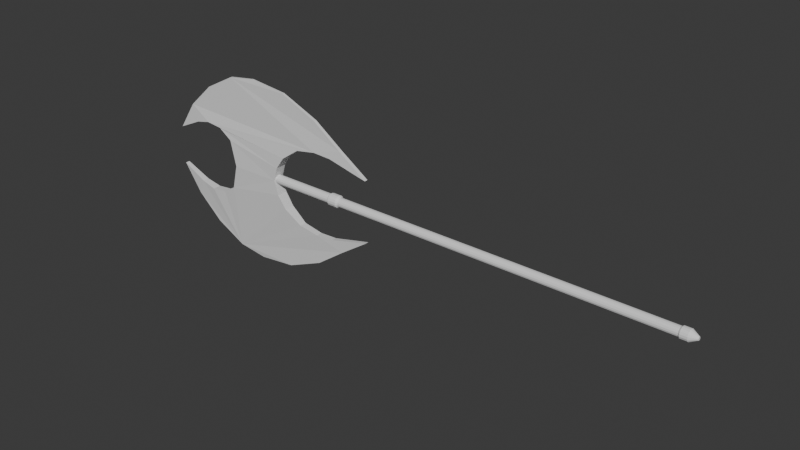 # Source: Axe.blend  (saved by Blender 5.2.45; exported with 4.5.12 LTS)
import bpy
from mathutils import Matrix  # noqa: F401  (used for matrix-valued properties, if any)

bpy.ops.wm.read_factory_settings(use_empty=True)
scene = bpy.context.scene
scene.name = 'Scene'

# ---- collections
col_collection = bpy.data.collections.new('Collection'); scene.collection.children.link(col_collection)

# ---- materials (node trees are filled in below, after node groups)
mat_material = bpy.data.materials.new('Material')
mat_material.alpha_threshold = 0.0
mat_material.use_backface_culling_lightprobe_volume = False
mat_material.roughness = 0.5
mat_material.line_color = (0.0, 0.0, 0.0, 1.0)

# ---- material node trees
mat_material.use_nodes = True; mat_material.node_tree.nodes.clear()
_N = mat_material.node_tree.nodes; _L = mat_material.node_tree.links
n0 = _N.new('ShaderNodeOutputMaterial'); n0.name = 'Material Output'; n0.location = (200, 100)
n1 = _N.new('ShaderNodeBsdfPrincipled'); n1.name = 'Principled BSDF'; n1.location = (-200, 100)
n1.inputs[10].default_value = 0.005
_L.new(n1.outputs[0], n0.inputs[0])
n0.is_active_output = True

# ---- world
world_world = bpy.data.worlds.new('World'); scene.world = world_world
world_world.use_nodes = True; world_world.node_tree.nodes.clear()
_N = world_world.node_tree.nodes; _L = world_world.node_tree.links
n0 = _N.new('ShaderNodeOutputWorld'); n0.name = 'World Output'; n0.location = (200, 100)
n1 = _N.new('ShaderNodeBackground'); n1.name = 'Background'; n1.location = (-200, 100)
n1.inputs[0].default_value = (0.05088, 0.05088, 0.05088, 1.0)
_L.new(n1.outputs[0], n0.inputs[0])
n0.is_active_output = True
world_world.color = (0.05088, 0.05088, 0.05088)
world_world.sun_shadow_jitter_overblur = 0.0

# ---- meshes
me_cube = bpy.data.meshes.new('Cube')
me_cube.from_pydata([(-5.661, 0.06756, -0.8656), (4.941, 0.05622, -1.346), (3.159, 0.0805, -1.778), (2.344, 0.099, -1.827), (1.431, 0.1123, -1.669), (0.6649, 0.1598, -1.133), (0.2938, 0.1718, -0.6041), (-4.512, 0.104, -1.395), (-3.812, 0.131, -1.559), (-3.107, 0.1202, -1.474), (-2.45, 0.1534, -1.091), (-2.152, 0.1795, 0.0), (0.1113, 0.1669, 0.0), (-5.661, -0.06773, -0.8656), (4.941, -0.05639, -1.346), (3.159, -0.08067, -1.778), (2.344, -0.09917, -1.827), (1.431, -0.1125, -1.669), (0.6649, -0.16, -1.133), (0.2938, -0.172, -0.6041), (-4.512, -0.1041, -1.395), (-3.812, -0.1312, -1.559), (-3.107, -0.1204, -1.474), (-2.45, -0.1535, -1.091), (-2.152, -0.1796, 0.0), (0.1113, -0.1671, 0.0), (-1.052, -0.01741, -4.056), (-4.854, -0.05265, -2.089), (-3.708, -0.04669, -3.134), (-2.346, -0.0393, -3.853), (3.649, -0.05099, -2.214), (2.35, -0.04669, -3.134), (0.6561, -0.0393, -3.853), (-4.854, 0.05247, -2.089), (-3.708, 0.04652, -3.134), (-2.346, 0.03913, -3.853), (0.6561, 0.03913, -3.853), (2.35, 0.04652, -3.134), (3.649, 0.05082, -2.214), (-1.052, 0.01724, -4.056), (-5.661, 0.06756, 0.8656), (4.941, 0.05622, 1.346), (3.159, 0.0805, 1.778), (2.344, 0.099, 1.827), (1.431, 0.1123, 1.669), (0.6649, 0.1598, 1.133), (0.2938, 0.1718, 0.6041), (-4.512, 0.104, 1.395), (-3.812, 0.131, 1.559), (-3.107, 0.1202, 1.474), (-2.45, 0.1534, 1.091), (-5.661, -0.06773, 0.8656), (4.941, -0.05639, 1.346), (3.159, -0.08067, 1.778), (2.344, -0.09917, 1.827), (1.431, -0.1125, 1.669), (0.6649, -0.16, 1.133), (0.2938, -0.172, 0.6041), (-4.512, -0.1041, 1.395), (-3.812, -0.1312, 1.559), (-3.107, -0.1204, 1.474), (-2.45, -0.1535, 1.091), (-1.052, -0.01741, 4.056), (-4.854, -0.05265, 2.089), (-3.708, -0.04669, 3.134), (-2.346, -0.0393, 3.853), (3.649, -0.05099, 2.214), (2.35, -0.04669, 3.134), (0.6561, -0.0393, 3.853), (-4.854, 0.05247, 2.089), (-3.708, 0.04652, 3.134), (-2.346, 0.03913, 3.853), (0.6561, 0.03913, 3.853), (2.35, 0.04652, 3.134), (3.649, 0.05082, 2.214), (-1.052, 0.01724, 4.056), (3.577, 0.138, -0.03811), (18.27, 0.138, -0.03811), (3.577, 0.117, -0.1085), (18.27, 0.117, -0.1085), (3.577, 0.07817, -0.1624), (18.27, 0.07817, -0.1624), (3.577, 0.02745, -0.1916), (18.27, 0.02745, -0.1916), (3.577, -0.02745, -0.1916), (18.27, -0.02745, -0.1916), (3.577, -0.07817, -0.1624), (18.27, -0.07817, -0.1624), (3.577, -0.117, -0.1085), (18.27, -0.117, -0.1085), (3.577, -0.138, -0.03811), (18.27, -0.138, -0.03811), (3.577, -0.138, 0.03811), (18.27, -0.138, 0.03811), (3.577, -0.117, 0.1085), (18.27, -0.117, 0.1085), (3.577, -0.07817, 0.1624), (18.27, -0.07817, 0.1624), (3.577, -0.02745, 0.1916), (18.27, -0.02745, 0.1916), (3.577, 0.02745, 0.1916), (18.27, 0.02745, 0.1916), (3.577, 0.07817, 0.1624), (18.27, 0.07817, 0.1624), (3.577, 0.117, 0.1085), (18.27, 0.117, 0.1085), (3.577, 0.138, 0.03811), (18.27, 0.138, 0.03811), (18.33, 0.1676, -0.04629), (18.33, 0.1421, -0.1318), (18.33, 0.09495, -0.1973), (18.33, 0.03334, -0.2327), (18.33, -0.03334, -0.2327), (18.33, -0.09495, -0.1973), (18.33, -0.1421, -0.1318), (18.33, -0.1676, -0.04629), (18.33, -0.1676, 0.04629), (18.33, -0.1421, 0.1318), (18.33, -0.09495, 0.1973), (18.33, -0.03334, 0.2327), (18.33, 0.03334, 0.2327), (18.33, 0.09495, 0.1973), (18.33, 0.1421, 0.1318), (18.33, 0.1676, 0.04629), (18.62, 0.1676, -0.04629), (18.62, 0.1421, -0.1318), (18.62, 0.09495, -0.1973), (18.62, 0.03334, -0.2327), (18.62, -0.03334, -0.2327), (18.62, -0.09495, -0.1973), (18.62, -0.1421, -0.1318), (18.62, -0.1676, -0.04629), (18.62, -0.1676, 0.04629), (18.62, -0.1421, 0.1318), (18.62, -0.09495, 0.1973), (18.62, -0.03334, 0.2327), (18.62, 0.03334, 0.2327), (18.62, 0.09495, 0.1973), (18.62, 0.1421, 0.1318), (18.62, 0.1676, 0.04629), (18.92, 0.04838, -0.01336), (18.92, 0.04101, -0.03805), (18.92, 0.0274, -0.05694), (18.92, 0.009623, -0.06717), (18.92, -0.009623, -0.06717), (18.92, -0.0274, -0.05694), (18.92, -0.04101, -0.03805), (18.92, -0.04838, -0.01336), (18.92, -0.04838, 0.01336), (18.92, -0.04101, 0.03805), (18.92, -0.0274, 0.05694), (18.92, -0.009623, 0.06717), (18.92, 0.009623, 0.06717), (18.92, 0.0274, 0.05694), (18.92, 0.04101, 0.03805), (18.92, 0.04838, 0.01336), (3.503, 0.1854, -0.05121), (3.503, 0.1572, -0.1458), (3.503, 0.105, -0.2183), (3.503, 0.03688, -0.2575), (3.503, -0.03688, -0.2575), (3.503, -0.105, -0.2183), (3.503, -0.1572, -0.1458), (3.503, -0.1854, -0.05121), (3.503, -0.1854, 0.05121), (3.503, -0.1572, 0.1458), (3.503, -0.105, 0.2183), (3.503, -0.03688, 0.2575), (3.503, 0.03688, 0.2575), (3.503, 0.105, 0.2183), (3.503, 0.1572, 0.1458), (3.503, 0.1854, 0.05121), (3.048, 0.1419, -0.03919), (3.048, 0.1203, -0.1116), (3.048, 0.08037, -0.167), (3.048, 0.02822, -0.197), (3.048, -0.02822, -0.197), (3.048, -0.08037, -0.167), (3.048, -0.1203, -0.1116), (3.048, -0.1419, -0.03919), (3.048, -0.1419, 0.03919), (3.048, -0.1203, 0.1116), (3.048, -0.08037, 0.167), (3.048, -0.02822, 0.197), (3.048, 0.02822, 0.197), (3.048, 0.08037, 0.167), (3.048, 0.1203, 0.1116), (3.048, 0.1419, 0.03919), (3.112, 0.1854, -0.05121), (3.112, 0.1572, -0.1458), (3.112, 0.105, -0.2183), (3.112, 0.03688, -0.2575), (3.112, -0.03688, -0.2575), (3.112, -0.105, -0.2183), (3.112, -0.1572, -0.1458), (3.112, -0.1854, -0.05121), (3.112, -0.1854, 0.05121), (3.112, -0.1572, 0.1458), (3.112, -0.105, 0.2183), (3.112, -0.03688, 0.2575), (3.112, 0.03688, 0.2575), (3.112, 0.105, 0.2183), (3.112, 0.1572, 0.1458), (3.112, 0.1854, 0.05121), (0.0, 0.1419, -0.03919), (0.0, 0.1203, -0.1116), (0.0, 0.08037, -0.167), (0.0, 0.02822, -0.197), (0.0, -0.02822, -0.197), (0.0, -0.08037, -0.167), (0.0, -0.1203, -0.1116), (0.0, -0.1419, -0.03919), (0.0, -0.1419, 0.03919), (0.0, -0.1203, 0.1116), (0.0, -0.08037, 0.167), (0.0, -0.02822, 0.197), (0.0, 0.02822, 0.197), (0.0, 0.08037, 0.167), (0.0, 0.1203, 0.1116), (0.0, 0.1419, 0.03919)], [], [(24, 11, 10, 23), (10, 9, 22, 23), (9, 8, 21, 22), (8, 7, 20, 21), (7, 0, 13, 20), (2, 15, 14, 1), (3, 16, 15, 2), (4, 17, 16, 3), (5, 18, 17, 4), (6, 19, 18, 5), (24, 25, 12, 11), (23, 22, 21, 20, 13, 27, 28, 29, 26, 32, 31, 30, 14, 15, 16, 17, 18, 19, 25, 24), (19, 6, 12, 25), (1, 14, 30, 38), (30, 31, 37, 38), (31, 32, 36, 37), (36, 32, 26, 39), (29, 28, 34, 35), (28, 27, 33, 34), (0, 33, 27, 13), (26, 29, 35, 39), (11, 12, 6, 5, 4, 3, 2, 1, 38, 37, 36, 39, 35, 34, 33, 0, 7, 8, 9, 10), (24, 61, 50, 11), (50, 61, 60, 49), (49, 60, 59, 48), (48, 59, 58, 47), (47, 58, 51, 40), (42, 41, 52, 53), (43, 42, 53, 54), (44, 43, 54, 55), (45, 44, 55, 56), (46, 45, 56, 57), (61, 24, 25, 57, 56, 55, 54, 53, 52, 66, 67, 68, 62, 65, 64, 63, 51, 58, 59, 60), (57, 25, 12, 46), (41, 74, 66, 52), (66, 74, 73, 67), (67, 73, 72, 68), (72, 75, 62, 68), (65, 71, 70, 64), (64, 70, 69, 63), (40, 51, 63, 69), (62, 75, 71, 65), (11, 50, 49, 48, 47, 40, 69, 70, 71, 75, 72, 73, 74, 41, 42, 43, 44, 45, 46, 12), (77, 79, 78, 76), (79, 81, 80, 78), (81, 83, 82, 80), (83, 85, 84, 82), (85, 87, 86, 84), (87, 89, 88, 86), (89, 91, 90, 88), (91, 93, 92, 90), (93, 95, 94, 92), (95, 97, 96, 94), (97, 99, 98, 96), (99, 101, 100, 98), (101, 103, 102, 100), (103, 105, 104, 102), (105, 107, 106, 104), (97, 118, 119, 99), (77, 107, 123, 108), (88, 90, 163, 162), (115, 114, 130, 131), (87, 85, 112, 113), (93, 116, 117, 95), (105, 103, 121, 122), (83, 81, 110, 111), (89, 114, 115, 91), (101, 99, 119, 120), (79, 77, 108, 109), (97, 95, 117, 118), (93, 91, 115, 116), (89, 87, 113, 114), (107, 105, 122, 123), (85, 83, 111, 112), (103, 101, 120, 121), (81, 79, 109, 110), (120, 136, 137, 121), (125, 141, 142, 126), (108, 123, 139, 124), (122, 121, 137, 138), (109, 108, 124, 125), (116, 115, 131, 132), (123, 122, 138, 139), (110, 109, 125, 126), (117, 116, 132, 133), (111, 110, 126, 127), (118, 117, 133, 134), (112, 111, 127, 128), (119, 118, 134, 135), (113, 112, 128, 129), (120, 119, 135, 136), (114, 113, 129, 130), (133, 132, 148, 149), (140, 155, 154, 153, 152, 151, 150, 149, 148, 147, 146, 145, 144, 143, 142, 141), (124, 139, 155, 140), (127, 126, 142, 143), (134, 133, 149, 150), (128, 127, 143, 144), (135, 134, 150, 151), (129, 128, 144, 145), (136, 135, 151, 152), (130, 129, 145, 146), (137, 136, 152, 153), (131, 130, 146, 147), (138, 137, 153, 154), (125, 124, 140, 141), (132, 131, 147, 148), (139, 138, 154, 155), (80, 82, 159, 158), (160, 161, 193, 192), (98, 100, 168, 167), (76, 78, 157, 156), (84, 86, 161, 160), (94, 96, 166, 165), (102, 104, 170, 169), (90, 92, 164, 163), (86, 88, 162, 161), (104, 106, 171, 170), (82, 84, 160, 159), (100, 102, 169, 168), (78, 80, 158, 157), (96, 98, 167, 166), (92, 94, 165, 164), (106, 76, 156, 171), (167, 168, 200, 199), (172, 173, 205, 204), (161, 162, 194, 193), (168, 169, 201, 200), (162, 163, 195, 194), (171, 156, 188, 203), (169, 170, 202, 201), (156, 157, 189, 188), (163, 164, 196, 195), (170, 171, 203, 202), (157, 158, 190, 189), (164, 165, 197, 196), (158, 159, 191, 190), (165, 166, 198, 197), (159, 160, 192, 191), (166, 167, 199, 198), (172, 187, 203, 188), (173, 172, 188, 189), (174, 173, 189, 190), (175, 174, 190, 191), (176, 175, 191, 192), (177, 176, 192, 193), (178, 177, 193, 194), (179, 178, 194, 195), (180, 179, 195, 196), (181, 180, 196, 197), (182, 181, 197, 198), (183, 182, 198, 199), (184, 183, 199, 200), (185, 184, 200, 201), (186, 185, 201, 202), (187, 186, 202, 203), (179, 180, 212, 211), (204, 205, 206, 207, 208, 209, 210, 211, 212, 213, 214, 215, 216, 217, 218, 219), (186, 187, 219, 218), (173, 174, 206, 205), (180, 181, 213, 212), (172, 204, 219, 187), (174, 175, 207, 206), (181, 182, 214, 213), (175, 176, 208, 207), (182, 183, 215, 214), (176, 177, 209, 208), (183, 184, 216, 215), (177, 178, 210, 209), (184, 185, 217, 216), (178, 179, 211, 210), (185, 186, 218, 217), (106, 107, 77, 76)])
me_cube.polygons.foreach_set('material_index', [0, 0, 0, 0, 0, 0, 0, 0, 0, 0, 0, 0, 0, 0, 0, 0, 0, 0, 0, 0, 0, 0, 0, 0, 0, 0, 0, 0, 0, 0, 0, 0, 0, 0, 0, 0, 0, 0, 0, 0, 0, 0, 0, 1, 1, 1, 1, 1, 1, 1, 1, 1, 1, 1, 1, 1, 1, 1, 1, 1, 1, 1, 1, 1, 1, 1, 1, 1, 1, 1, 1, 1, 1, 1, 1, 1, 1, 1, 1, 1, 1, 1, 1, 1, 1, 1, 1, 1, 1, 1, 1, 1, 1, 1, 1, 1, 1, 1, 1, 1, 1, 1, 1, 1, 1, 1, 1, 1, 1, 1, 1, 1, 1, 1, 1, 1, 1, 1, 1, 1, 1, 1, 1, 1, 1, 1, 1, 1, 1, 1, 1, 1, 1, 1, 1, 1, 1, 1, 1, 1, 1, 1, 1, 1, 1, 1, 1, 1, 1, 1, 1, 1, 1, 1, 1, 1, 1, 1, 1, 1, 1, 1, 1, 1, 1, 1, 1, 1, 1, 1, 1, 1, 1])
_uv = me_cube.uv_layers.new(name='UVMap')
_uv.uv.foreach_set('vector', [0.0, 0.0, 0.0, 0.0, 0.0, 0.0, 0.0, 0.0, 0.0, 0.0, 0.0, 0.0, 0.0, 0.0, 0.0, 0.0, 0.0, 0.0, 0.0, 0.0, 0.0, 0.0, 0.0, 0.0, 0.0, 0.0, 0.0, 0.0, 0.0, 0.0, 0.0, 0.0, 0.0, 0.0, 0.0, 0.0, 0.0, 0.0, 0.0, 0.0, 0.0, 0.0, 0.0, 0.0, 0.0, 0.0, 0.0, 0.0, 0.0, 0.0, 0.0, 0.0, 0.0, 0.0, 0.0, 0.0, 0.0, 0.0, 0.0, 0.0, 0.0, 0.0, 0.0, 0.0, 0.0, 0.0, 0.0, 0.0, 0.0, 0.0, 0.0, 0.0, 0.0, 0.0, 0.0, 0.0, 0.0, 0.0, 0.0, 0.0, 0.0, 0.0, 0.0, 0.0, 0.0, 0.0, 0.0, 0.0, 0.0, 0.0, 0.0, 0.0, 0.0, 0.0, 0.0, 0.0, 0.0, 0.0, 0.0, 0.0, 0.0, 0.0, 0.0, 0.0, 0.0, 0.0, 0.0, 0.0, 0.0, 0.0, 0.0, 0.0, 0.0, 0.0, 0.0, 0.0, 0.0, 0.0, 0.0, 0.0, 0.0, 0.0, 0.0, 0.0, 0.0, 0.0, 0.0, 0.0, 0.0, 0.0, 0.0, 0.0, 0.0, 0.0, 0.0, 0.0, 0.0, 0.0, 0.0, 0.0, 0.0, 0.0, 0.0, 0.0, 0.0, 0.0, 0.0, 0.0, 0.0, 0.0, 0.0, 0.0, 0.0, 0.0, 0.0, 0.0, 0.0, 0.0, 0.0, 0.0, 0.0, 0.0, 0.0, 0.0, 0.0, 0.0, 0.0, 0.0, 0.0, 0.0, 0.0, 0.0, 0.0, 0.0, 0.0, 0.0, 0.0, 0.0, 0.0, 0.0, 0.0, 0.0, 0.0, 0.0, 0.0, 0.0, 0.0, 0.0, 0.0, 0.0, 0.0, 0.0, 0.0, 0.0, 0.0, 0.0, 0.0, 0.0, 0.0, 0.0, 0.0, 0.0, 0.0, 0.0, 0.0, 0.0, 0.0, 0.0, 0.0, 0.0, 0.0, 0.0, 0.0, 0.0, 0.0, 0.0, 0.0, 0.0, 0.0, 0.0, 0.0, 0.0, 0.0, 0.0, 0.0, 0.0, 0.0, 0.0, 0.0, 0.0, 0.0, 0.0, 0.0, 0.0, 0.0, 0.0, 0.0, 0.0, 0.0, 0.0, 0.0, 0.0, 0.0, 0.0, 0.0, 0.0, 0.0, 0.0, 0.0, 0.0, 0.0, 0.0, 0.0, 0.0, 0.0, 0.0, 0.0, 0.0, 0.0, 0.0, 0.0, 0.0, 0.0, 0.0, 0.0, 0.0, 0.0, 0.0, 0.0, 0.0, 0.0, 0.0, 0.0, 0.0, 0.0, 0.0, 0.0, 0.0, 0.0, 0.0, 0.0, 0.0, 0.0, 0.0, 0.0, 0.0, 0.0, 0.0, 0.0, 0.0, 0.0, 0.0, 0.0, 0.0, 0.0, 0.0, 0.0, 0.0, 0.0, 0.0, 0.0, 0.0, 0.0, 0.0, 0.0, 0.0, 0.0, 0.0, 0.0, 0.0, 0.0, 0.0, 0.0, 0.0, 0.0, 0.0, 0.0, 0.0, 0.0, 0.0, 0.0, 0.0, 0.0, 0.0, 0.0, 0.0, 0.0, 0.0, 0.0, 0.0, 0.0, 0.0, 0.0, 0.0, 0.0, 0.0, 0.0, 0.0, 0.0, 0.0, 0.0, 0.0, 0.0, 0.0, 0.0, 0.0, 0.0, 0.0, 0.0, 0.0, 0.0, 0.0, 0.0, 0.0, 0.0, 0.0, 0.0, 0.0, 0.0, 0.0, 0.0, 0.0, 0.0, 0.0, 0.0, 0.0, 0.0, 0.0, 0.0, 0.0, 0.0, 0.0, 0.0, 0.0, 0.0, 0.0, 0.0, 0.0, 0.0, 0.0, 0.0, 0.0, 0.0, 0.0, 0.0, 0.0, 0.0, 0.0, 0.0, 0.0, 0.0, 0.0, 0.0, 0.0, 0.0, 0.0, 0.0, 0.0, 0.0, 0.0, 0.0, 0.0, 0.0, 0.0, 0.0, 0.0, 0.0, 0.0, 0.0, 0.0, 0.0, 0.0, 0.0, 0.0, 0.0, 0.0, 0.0, 0.0, 0.0, 0.0, 0.0, 0.0, 0.0, 0.0, 0.0, 0.0, 0.0, 0.0, 0.0, 0.0, 0.0, 0.0, 0.0, 0.0, 0.0, 0.0, 0.0, 0.0, 0.0, 0.0, 0.0, 0.0, 0.0, 0.0, 0.0, 0.0, 0.0, 0.0, 0.0, 0.0, 0.0, 0.0, 0.0, 0.0, 0.0, 0.0, 0.0, 0.0, 0.0, 0.0, 0.0, 0.0, 0.0, 0.0, 0.0, 0.0, 0.0, 0.0, 0.0, 0.0, 0.0, 0.0, 0.9688, 1.0, 0.9062, 1.0, 0.9062, 0.5, 0.9688, 0.5, 0.9062, 1.0, 0.8438, 1.0, 0.8438, 0.5, 0.9062, 0.5, 0.8438, 1.0, 0.7812, 1.0, 0.7812, 0.5, 0.8438, 0.5, 0.7812, 1.0, 0.7188, 1.0, 0.7188, 0.5, 0.7812, 0.5, 0.7188, 1.0, 0.6562, 1.0, 0.6562, 0.5, 0.7188, 0.5, 0.6562, 1.0, 0.5938, 1.0, 0.5938, 0.5, 0.6562, 0.5, 0.5938, 1.0, 0.5312, 1.0, 0.5312, 0.5, 0.5938, 0.5, 0.5312, 1.0, 0.4688, 1.0, 0.4688, 0.5, 0.5312, 0.5, 0.4688, 1.0, 0.4062, 1.0, 0.4062, 0.5, 0.4688, 0.5, 0.4062, 1.0, 0.3438, 1.0, 0.3438, 0.5, 0.4062, 0.5, 0.3438, 1.0, 0.2812, 1.0, 0.2812, 0.5, 0.3438, 0.5, 0.2812, 1.0, 0.2188, 1.0, 0.2188, 0.5, 0.2812, 0.5, 0.2188, 1.0, 0.1562, 1.0, 0.1562, 0.5, 0.2188, 0.5, 0.1562, 1.0, 0.09375, 1.0, 0.09375, 0.5, 0.1562, 0.5, 0.09375, 1.0, 0.03125, 1.0, 0.03125, 0.5, 0.09375, 0.5, 0.3438, 1.0, 0.3438, 1.0, 0.2812, 1.0, 0.2812, 1.0, 0.9688, 1.0, 0.03125, 1.0, 0.03125, 1.0, 0.9688, 1.0, 0.5938, 0.5, 0.5312, 0.5, 0.5312, 0.5, 0.5938, 0.5, 0.5312, 1.0, 0.5938, 1.0, 0.5938, 1.0, 0.5312, 1.0, 0.6562, 1.0, 0.7188, 1.0, 0.7188, 1.0, 0.6562, 1.0, 0.4688, 1.0, 0.4688, 1.0, 0.4062, 1.0, 0.4062, 1.0, 0.09375, 1.0, 0.1562, 1.0, 0.1562, 1.0, 0.09375, 1.0, 0.7812, 1.0, 0.8438, 1.0, 0.8438, 1.0, 0.7812, 1.0, 0.5938, 1.0, 0.5938, 1.0, 0.5312, 1.0, 0.5312, 1.0, 0.2188, 1.0, 0.2812, 1.0, 0.2812, 1.0, 0.2188, 1.0, 0.9062, 1.0, 0.9688, 1.0, 0.9688, 1.0, 0.9062, 1.0, 0.3438, 1.0, 0.4062, 1.0, 0.4062, 1.0, 0.3438, 1.0, 0.4688, 1.0, 0.5312, 1.0, 0.5312, 1.0, 0.4688, 1.0, 0.5938, 1.0, 0.6562, 1.0, 0.6562, 1.0, 0.5938, 1.0, 0.03125, 1.0, 0.09375, 1.0, 0.09375, 1.0, 0.03125, 1.0, 0.7188, 1.0, 0.7812, 1.0, 0.7812, 1.0, 0.7188, 1.0, 0.1562, 1.0, 0.2188, 1.0, 0.2188, 1.0, 0.1562, 1.0, 0.8438, 1.0, 0.9062, 1.0, 0.9062, 1.0, 0.8438, 1.0, 0.2188, 1.0, 0.2188, 1.0, 0.1562, 1.0, 0.1562, 1.0, 0.9062, 1.0, 0.9062, 1.0, 0.8438, 1.0, 0.8438, 1.0, 0.9688, 1.0, 0.03125, 1.0, 0.03125, 1.0, 0.9688, 1.0, 0.09375, 1.0, 0.1562, 1.0, 0.1562, 1.0, 0.09375, 1.0, 0.9062, 1.0, 0.9688, 1.0, 0.9688, 1.0, 0.9062, 1.0, 0.4688, 1.0, 0.5312, 1.0, 0.5312, 1.0, 0.4688, 1.0, 0.03125, 1.0, 0.09375, 1.0, 0.09375, 1.0, 0.03125, 1.0, 0.8438, 1.0, 0.9062, 1.0, 0.9062, 1.0, 0.8438, 1.0, 0.4062, 1.0, 0.4688, 1.0, 0.4688, 1.0, 0.4062, 1.0, 0.7812, 1.0, 0.8438, 1.0, 0.8438, 1.0, 0.7812, 1.0, 0.3438, 1.0, 0.4062, 1.0, 0.4062, 1.0, 0.3438, 1.0, 0.7188, 1.0, 0.7812, 1.0, 0.7812, 1.0, 0.7188, 1.0, 0.2812, 1.0, 0.3438, 1.0, 0.3438, 1.0, 0.2812, 1.0, 0.6562, 1.0, 0.7188, 1.0, 0.7188, 1.0, 0.6562, 1.0, 0.2188, 1.0, 0.2812, 1.0, 0.2812, 1.0, 0.2188, 1.0, 0.5938, 1.0, 0.6562, 1.0, 0.6562, 1.0, 0.5938, 1.0, 0.4062, 1.0, 0.4688, 1.0, 0.4688, 1.0, 0.4062, 1.0, 0.2968, 0.4854, 0.2032, 0.4854, 0.1167, 0.4496, 0.05045, 0.3833, 0.01461, 0.2968, 0.01461, 0.2032, 0.05045, 0.1167, 0.1167, 0.05045, 0.2032, 0.01461, 0.2968, 0.01461, 0.3833, 0.05045, 0.4496, 0.1167, 0.4854, 0.2032, 0.4854, 0.2968, 0.4496, 0.3833, 0.3833, 0.4496, 0.9688, 1.0, 0.03125, 1.0, 0.03125, 1.0, 0.9688, 1.0, 0.7812, 1.0, 0.8438, 1.0, 0.8438, 1.0, 0.7812, 1.0, 0.3438, 1.0, 0.4062, 1.0, 0.4062, 1.0, 0.3438, 1.0, 0.7188, 1.0, 0.7812, 1.0, 0.7812, 1.0, 0.7188, 1.0, 0.2812, 1.0, 0.3438, 1.0, 0.3438, 1.0, 0.2812, 1.0, 0.6562, 1.0, 0.7188, 1.0, 0.7188, 1.0, 0.6562, 1.0, 0.2188, 1.0, 0.2812, 1.0, 0.2812, 1.0, 0.2188, 1.0, 0.5938, 1.0, 0.6562, 1.0, 0.6562, 1.0, 0.5938, 1.0, 0.1562, 1.0, 0.2188, 1.0, 0.2188, 1.0, 0.1562, 1.0, 0.5312, 1.0, 0.5938, 1.0, 0.5938, 1.0, 0.5312, 1.0, 0.09375, 1.0, 0.1562, 1.0, 0.1562, 1.0, 0.09375, 1.0, 0.9062, 1.0, 0.9688, 1.0, 0.9688, 1.0, 0.9062, 1.0, 0.4688, 1.0, 0.5312, 1.0, 0.5312, 1.0, 0.4688, 1.0, 0.03125, 1.0, 0.09375, 1.0, 0.09375, 1.0, 0.03125, 1.0, 0.8438, 0.5, 0.7812, 0.5, 0.7812, 0.5, 0.8438, 0.5, 0.7188, 0.5, 0.6562, 0.5, 0.6562, 0.5, 0.7188, 0.5, 0.2812, 0.5, 0.2188, 0.5, 0.2188, 0.5, 0.2812, 0.5, 0.9688, 0.5, 0.9062, 0.5, 0.9062, 0.5, 0.9688, 0.5, 0.7188, 0.5, 0.6562, 0.5, 0.6562, 0.5, 0.7188, 0.5, 0.4062, 0.5, 0.3438, 0.5, 0.3438, 0.5, 0.4062, 0.5, 0.1562, 0.5, 0.09375, 0.5, 0.09375, 0.5, 0.1562, 0.5, 0.5312, 0.5, 0.4688, 0.5, 0.4688, 0.5, 0.5312, 0.5, 0.6562, 0.5, 0.5938, 0.5, 0.5938, 0.5, 0.6562, 0.5, 0.09375, 0.5, 0.03125, 0.5, 0.03125, 0.5, 0.09375, 0.5, 0.7812, 0.5, 0.7188, 0.5, 0.7188, 0.5, 0.7812, 0.5, 0.2188, 0.5, 0.1562, 0.5, 0.1562, 0.5, 0.2188, 0.5, 0.9062, 0.5, 0.8438, 0.5, 0.8438, 0.5, 0.9062, 0.5, 0.3438, 0.5, 0.2812, 0.5, 0.2812, 0.5, 0.3438, 0.5, 0.4688, 0.5, 0.4062, 0.5, 0.4062, 0.5, 0.4688, 0.5, 0.03125, 0.5, 0.9688, 0.5, 0.9688, 0.5, 0.03125, 0.5, 0.2812, 0.5, 0.2188, 0.5, 0.2188, 0.5, 0.2812, 0.5, 0.7959, 0.4808, 0.8807, 0.4457, 0.8807, 0.4457, 0.7959, 0.4808, 0.6562, 0.5, 0.5938, 0.5, 0.5938, 0.5, 0.6562, 0.5, 0.2188, 0.5, 0.1562, 0.5, 0.1562, 0.5, 0.2188, 0.5, 0.5938, 0.5, 0.5312, 0.5, 0.5312, 0.5, 0.5938, 0.5, 0.03125, 0.5, 0.9688, 0.5, 0.9688, 0.5, 0.03125, 0.5, 0.1562, 0.5, 0.09375, 0.5, 0.09375, 0.5, 0.1562, 0.5, 0.9688, 0.5, 0.9062, 0.5, 0.9062, 0.5, 0.9688, 0.5, 0.5312, 0.5, 0.4688, 0.5, 0.4688, 0.5, 0.5312, 0.5, 0.09375, 0.5, 0.03125, 0.5, 0.03125, 0.5, 0.09375, 0.5, 0.9062, 0.5, 0.8438, 0.5, 0.8438, 0.5, 0.9062, 0.5, 0.4688, 0.5, 0.4062, 0.5, 0.4062, 0.5, 0.4688, 0.5, 0.8438, 0.5, 0.7812, 0.5, 0.7812, 0.5, 0.8438, 0.5, 0.4062, 0.5, 0.3438, 0.5, 0.3438, 0.5, 0.4062, 0.5, 0.7812, 0.5, 0.7188, 0.5, 0.7188, 0.5, 0.7812, 0.5, 0.3438, 0.5, 0.2812, 0.5, 0.2812, 0.5, 0.3438, 0.5, 0.7959, 0.4808, 0.7041, 0.4808, 0.7032, 0.4854, 0.7968, 0.4854, 0.8807, 0.4457, 0.7959, 0.4808, 0.7968, 0.4854, 0.8833, 0.4496, 0.9457, 0.3807, 0.8807, 0.4457, 0.8833, 0.4496, 0.9496, 0.3833, 0.9808, 0.2959, 0.9457, 0.3807, 0.9496, 0.3833, 0.9854, 0.2968, 0.9808, 0.2041, 0.9808, 0.2959, 0.9854, 0.2968, 0.9854, 0.2032, 0.9457, 0.1193, 0.9808, 0.2041, 0.9854, 0.2032, 0.9496, 0.1167, 0.8807, 0.05432, 0.9457, 0.1193, 0.9496, 0.1167, 0.8833, 0.05045, 0.7959, 0.01918, 0.8807, 0.05432, 0.8833, 0.05045, 0.7968, 0.01461, 0.7041, 0.01918, 0.7959, 0.01918, 0.7968, 0.01461, 0.7032, 0.01461, 0.6193, 0.05432, 0.7041, 0.01918, 0.7032, 0.01461, 0.6167, 0.05045, 0.5543, 0.1193, 0.6193, 0.05432, 0.6167, 0.05045, 0.5504, 0.1167, 0.5192, 0.2041, 0.5543, 0.1193, 0.5504, 0.1167, 0.5146, 0.2032, 0.5192, 0.2959, 0.5192, 0.2041, 0.5146, 0.2032, 0.5146, 0.2968, 0.5543, 0.3807, 0.5192, 0.2959, 0.5146, 0.2968, 0.5504, 0.3833, 0.6193, 0.4457, 0.5543, 0.3807, 0.5504, 0.3833, 0.6167, 0.4496, 0.7041, 0.4808, 0.6193, 0.4457, 0.6167, 0.4496, 0.7032, 0.4854, 0.7959, 0.01918, 0.7041, 0.01918, 0.7041, 0.01918, 0.7959, 0.01918, 0.7959, 0.4808, 0.8807, 0.4457, 0.9457, 0.3807, 0.9808, 0.2959, 0.9808, 0.2041, 0.9457, 0.1193, 0.8807, 0.05432, 0.7959, 0.01918, 0.7041, 0.01918, 0.6193, 0.05432, 0.5543, 0.1193, 0.5192, 0.2041, 0.5192, 0.2959, 0.5543, 0.3807, 0.6193, 0.4457, 0.7041, 0.4808, 0.6193, 0.4457, 0.7041, 0.4808, 0.7041, 0.4808, 0.6193, 0.4457, 0.8807, 0.4457, 0.9457, 0.3807, 0.9457, 0.3807, 0.8807, 0.4457, 0.7041, 0.01918, 0.6193, 0.05432, 0.6193, 0.05432, 0.7041, 0.01918, 0.7959, 0.4808, 0.7959, 0.4808, 0.7041, 0.4808, 0.7041, 0.4808, 0.9457, 0.3807, 0.9808, 0.2959, 0.9808, 0.2959, 0.9457, 0.3807, 0.6193, 0.05432, 0.5543, 0.1193, 0.5543, 0.1193, 0.6193, 0.05432, 0.9808, 0.2959, 0.9808, 0.2041, 0.9808, 0.2041, 0.9808, 0.2959, 0.5543, 0.1193, 0.5192, 0.2041, 0.5192, 0.2041, 0.5543, 0.1193, 0.9808, 0.2041, 0.9457, 0.1193, 0.9457, 0.1193, 0.9808, 0.2041, 0.5192, 0.2041, 0.5192, 0.2959, 0.5192, 0.2959, 0.5192, 0.2041, 0.9457, 0.1193, 0.8807, 0.05432, 0.8807, 0.05432, 0.9457, 0.1193, 0.5192, 0.2959, 0.5543, 0.3807, 0.5543, 0.3807, 0.5192, 0.2959, 0.8807, 0.05432, 0.7959, 0.01918, 0.7959, 0.01918, 0.8807, 0.05432, 0.5543, 0.3807, 0.6193, 0.4457, 0.6193, 0.4457, 0.5543, 0.3807, 0.03125, 0.5, 0.03125, 1.0, 0.9688, 1.0, 0.9688, 0.5])
me_cube.materials.append(mat_material)
me_cube.materials.append(None)
me_cube.use_mirror_vertex_groups = False
me_cube.update()

# ---- objects
ob_axe = bpy.data.objects.new('Axe', me_cube)
ob_empty = bpy.data.objects.new('Empty', None)

# ---- transforms, parenting, visibility, modifiers, constraints
ob_axe.location = (-1.282, -0.000731, 0.01648)
ob_axe.scale = (0.1614, 0.2242, 0.1614)
ob_axe.lock_rotations_4d = False
ob_axe.empty_display_type = 'ARROWS'
ob_axe.lineart.crease_threshold = 0.0
ob_empty.location = (0.0, 5.222, 0.0)
ob_empty.rotation_euler = (1.571, 0.0, 0.0)
ob_empty.empty_display_type = 'IMAGE'
ob_empty.empty_display_size = 5.0

# ---- collection membership
col_collection.objects.link(ob_axe)
col_collection.objects.link(ob_empty)

# ---- scene / render settings (as saved in the file)
scene.frame_start = 1; scene.frame_end = 250; scene.frame_set(1)
scene.render.engine = 'BLENDER_EEVEE_NEXT'
scene.render.bake_bias = 0.0
scene.render.bake_samples = 0
scene.render.compositor_device = 'GPU'
scene.eevee.use_volume_custom_range = False
scene.eevee.fast_gi_thickness_near = 0.1
scene.eevee.fast_gi_thickness_far = 0.0
scene.eevee.ray_tracing_options.screen_trace_thickness = 0.1
bpy.context.view_layer.update()

# ---- added for rendering (the .blend has no active camera and no usable light): camera, sun
cam_auto = bpy.data.cameras.new('AutoCamera')
cam_auto.lens = 50.0
cam_auto.sensor_width = 36.0
cam_auto.clip_end = 1000.0
ob_auto_camera = bpy.data.objects.new('AutoCamera', cam_auto)
scene.collection.objects.link(ob_auto_camera)
ob_auto_camera.location = (3.6548, -4.64122, 3.11014)
ob_auto_camera.rotation_euler = (1.09748, -7.21219e-08, 0.694738)
scene.camera = ob_auto_camera
light_auto_sun = bpy.data.lights.new('AutoSun', 'SUN')
light_auto_sun.energy = 3.0
light_auto_sun.angle = 0.0523599
ob_auto_sun = bpy.data.objects.new('AutoSun', light_auto_sun)
scene.collection.objects.link(ob_auto_sun)
ob_auto_sun.rotation_euler = (0.872665, 0.174533, 0.523599)
bpy.context.view_layer.update()
